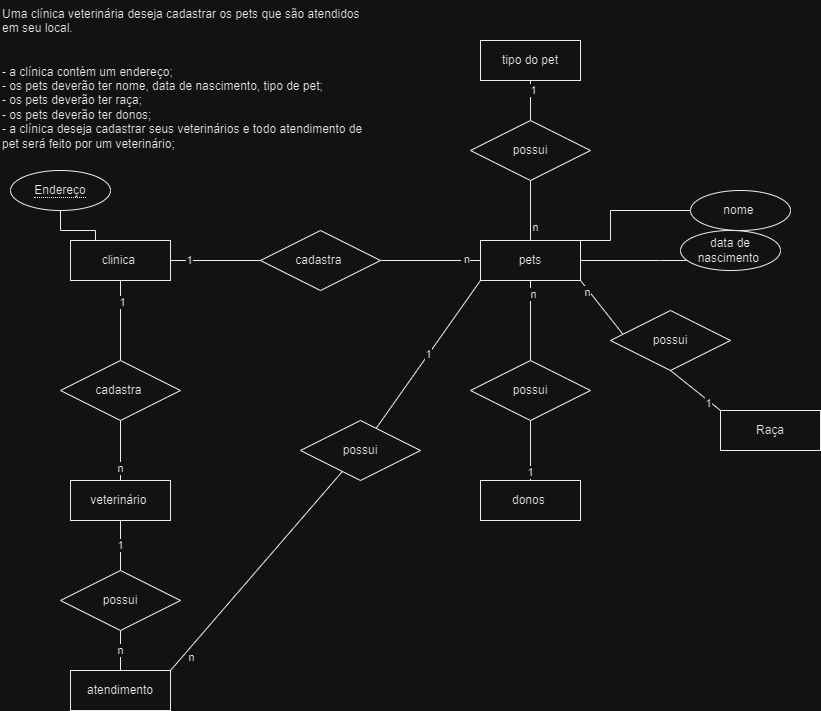

The diagram above was exported from draw.io. Its source (the exported page's mxGraphModel, read from the mxfile embedded in the PNG):
<mxGraphModel dx="1050" dy="574" grid="1" gridSize="10" guides="1" tooltips="1" connect="1" arrows="1" fold="1" page="1" pageScale="1" pageWidth="827" pageHeight="1169" math="0" shadow="0">
  <root>
    <mxCell id="0" />
    <mxCell id="1" parent="0" />
    <mxCell id="m7IBBowrxkoO5DfL3Zj2-12" style="edgeStyle=orthogonalEdgeStyle;rounded=0;orthogonalLoop=1;jettySize=auto;html=1;endArrow=none;endFill=0;" parent="1" source="m7IBBowrxkoO5DfL3Zj2-2" target="m7IBBowrxkoO5DfL3Zj2-3" edge="1">
      <mxGeometry relative="1" as="geometry" />
    </mxCell>
    <mxCell id="m7IBBowrxkoO5DfL3Zj2-32" value="1" style="edgeLabel;html=1;align=center;verticalAlign=middle;resizable=0;points=[];" parent="m7IBBowrxkoO5DfL3Zj2-12" vertex="1" connectable="0">
      <mxGeometry x="-0.485" y="1" relative="1" as="geometry">
        <mxPoint as="offset" />
      </mxGeometry>
    </mxCell>
    <mxCell id="m7IBBowrxkoO5DfL3Zj2-16" style="edgeStyle=orthogonalEdgeStyle;rounded=0;orthogonalLoop=1;jettySize=auto;html=1;entryX=0;entryY=0.5;entryDx=0;entryDy=0;endArrow=none;endFill=0;" parent="1" source="m7IBBowrxkoO5DfL3Zj2-2" target="m7IBBowrxkoO5DfL3Zj2-5" edge="1">
      <mxGeometry relative="1" as="geometry" />
    </mxCell>
    <mxCell id="m7IBBowrxkoO5DfL3Zj2-34" value="1" style="edgeLabel;html=1;align=center;verticalAlign=middle;resizable=0;points=[];" parent="m7IBBowrxkoO5DfL3Zj2-16" vertex="1" connectable="0">
      <mxGeometry x="-0.6044" y="1" relative="1" as="geometry">
        <mxPoint as="offset" />
      </mxGeometry>
    </mxCell>
    <mxCell id="m7IBBowrxkoO5DfL3Zj2-2" value="clinica&amp;nbsp;" style="whiteSpace=wrap;html=1;align=center;" parent="1" vertex="1">
      <mxGeometry x="70" y="240" width="100" height="40" as="geometry" />
    </mxCell>
    <mxCell id="m7IBBowrxkoO5DfL3Zj2-13" style="edgeStyle=orthogonalEdgeStyle;rounded=0;orthogonalLoop=1;jettySize=auto;html=1;entryX=0.5;entryY=0;entryDx=0;entryDy=0;endArrow=none;endFill=0;" parent="1" source="m7IBBowrxkoO5DfL3Zj2-3" target="m7IBBowrxkoO5DfL3Zj2-4" edge="1">
      <mxGeometry relative="1" as="geometry" />
    </mxCell>
    <mxCell id="m7IBBowrxkoO5DfL3Zj2-31" value="n" style="edgeLabel;html=1;align=center;verticalAlign=middle;resizable=0;points=[];" parent="m7IBBowrxkoO5DfL3Zj2-13" vertex="1" connectable="0">
      <mxGeometry x="0.5533" y="-1" relative="1" as="geometry">
        <mxPoint as="offset" />
      </mxGeometry>
    </mxCell>
    <mxCell id="m7IBBowrxkoO5DfL3Zj2-3" value="cadastra&amp;nbsp;" style="shape=rhombus;perimeter=rhombusPerimeter;whiteSpace=wrap;html=1;align=center;" parent="1" vertex="1">
      <mxGeometry x="60" y="360" width="120" height="60" as="geometry" />
    </mxCell>
    <mxCell id="ThF9Y40t9yCn-yOQoYV0-20" value="1" style="edgeStyle=orthogonalEdgeStyle;rounded=0;orthogonalLoop=1;jettySize=auto;html=1;endArrow=none;endFill=0;" edge="1" parent="1" source="m7IBBowrxkoO5DfL3Zj2-4" target="ThF9Y40t9yCn-yOQoYV0-15">
      <mxGeometry relative="1" as="geometry" />
    </mxCell>
    <mxCell id="m7IBBowrxkoO5DfL3Zj2-4" value="veterinário&amp;nbsp;" style="whiteSpace=wrap;html=1;align=center;" parent="1" vertex="1">
      <mxGeometry x="70" y="480" width="100" height="40" as="geometry" />
    </mxCell>
    <mxCell id="m7IBBowrxkoO5DfL3Zj2-17" style="edgeStyle=orthogonalEdgeStyle;rounded=0;orthogonalLoop=1;jettySize=auto;html=1;endArrow=none;endFill=0;" parent="1" source="m7IBBowrxkoO5DfL3Zj2-5" target="m7IBBowrxkoO5DfL3Zj2-6" edge="1">
      <mxGeometry relative="1" as="geometry" />
    </mxCell>
    <mxCell id="m7IBBowrxkoO5DfL3Zj2-33" value="&amp;nbsp;n" style="edgeLabel;html=1;align=center;verticalAlign=middle;resizable=0;points=[];" parent="m7IBBowrxkoO5DfL3Zj2-17" vertex="1" connectable="0">
      <mxGeometry x="0.676" y="2" relative="1" as="geometry">
        <mxPoint as="offset" />
      </mxGeometry>
    </mxCell>
    <mxCell id="m7IBBowrxkoO5DfL3Zj2-5" value="cadastra&amp;nbsp;" style="shape=rhombus;perimeter=rhombusPerimeter;whiteSpace=wrap;html=1;align=center;" parent="1" vertex="1">
      <mxGeometry x="260" y="230" width="120" height="60" as="geometry" />
    </mxCell>
    <mxCell id="m7IBBowrxkoO5DfL3Zj2-14" style="edgeStyle=orthogonalEdgeStyle;rounded=0;orthogonalLoop=1;jettySize=auto;html=1;entryX=0.5;entryY=0;entryDx=0;entryDy=0;endArrow=none;endFill=0;" parent="1" source="m7IBBowrxkoO5DfL3Zj2-6" target="m7IBBowrxkoO5DfL3Zj2-7" edge="1">
      <mxGeometry relative="1" as="geometry" />
    </mxCell>
    <mxCell id="m7IBBowrxkoO5DfL3Zj2-36" value="n" style="edgeLabel;html=1;align=center;verticalAlign=middle;resizable=0;points=[];" parent="m7IBBowrxkoO5DfL3Zj2-14" vertex="1" connectable="0">
      <mxGeometry x="-0.685" y="2" relative="1" as="geometry">
        <mxPoint as="offset" />
      </mxGeometry>
    </mxCell>
    <mxCell id="m7IBBowrxkoO5DfL3Zj2-6" value="pets" style="whiteSpace=wrap;html=1;align=center;" parent="1" vertex="1">
      <mxGeometry x="480" y="240" width="100" height="40" as="geometry" />
    </mxCell>
    <mxCell id="m7IBBowrxkoO5DfL3Zj2-15" style="edgeStyle=orthogonalEdgeStyle;rounded=0;orthogonalLoop=1;jettySize=auto;html=1;entryX=0.5;entryY=0;entryDx=0;entryDy=0;endArrow=none;endFill=0;" parent="1" source="m7IBBowrxkoO5DfL3Zj2-7" target="m7IBBowrxkoO5DfL3Zj2-8" edge="1">
      <mxGeometry relative="1" as="geometry" />
    </mxCell>
    <mxCell id="m7IBBowrxkoO5DfL3Zj2-35" value="1" style="edgeLabel;html=1;align=center;verticalAlign=middle;resizable=0;points=[];" parent="m7IBBowrxkoO5DfL3Zj2-15" vertex="1" connectable="0">
      <mxGeometry x="0.6867" y="-1" relative="1" as="geometry">
        <mxPoint as="offset" />
      </mxGeometry>
    </mxCell>
    <mxCell id="m7IBBowrxkoO5DfL3Zj2-7" value="possui" style="shape=rhombus;perimeter=rhombusPerimeter;whiteSpace=wrap;html=1;align=center;" parent="1" vertex="1">
      <mxGeometry x="470" y="360" width="120" height="60" as="geometry" />
    </mxCell>
    <mxCell id="m7IBBowrxkoO5DfL3Zj2-8" value="donos&amp;nbsp;" style="whiteSpace=wrap;html=1;align=center;" parent="1" vertex="1">
      <mxGeometry x="480" y="480" width="100" height="40" as="geometry" />
    </mxCell>
    <mxCell id="m7IBBowrxkoO5DfL3Zj2-11" style="edgeStyle=orthogonalEdgeStyle;rounded=0;orthogonalLoop=1;jettySize=auto;html=1;entryX=0.25;entryY=0;entryDx=0;entryDy=0;endArrow=none;endFill=0;" parent="1" source="m7IBBowrxkoO5DfL3Zj2-10" target="m7IBBowrxkoO5DfL3Zj2-2" edge="1">
      <mxGeometry relative="1" as="geometry" />
    </mxCell>
    <mxCell id="m7IBBowrxkoO5DfL3Zj2-10" value="&lt;span style=&quot;border-bottom: 1px dotted&quot;&gt;Endereço&lt;/span&gt;" style="ellipse;whiteSpace=wrap;html=1;align=center;" parent="1" vertex="1">
      <mxGeometry x="10" y="170" width="100" height="40" as="geometry" />
    </mxCell>
    <mxCell id="m7IBBowrxkoO5DfL3Zj2-26" style="edgeStyle=orthogonalEdgeStyle;rounded=0;orthogonalLoop=1;jettySize=auto;html=1;entryX=1;entryY=0;entryDx=0;entryDy=0;endArrow=none;endFill=0;" parent="1" source="m7IBBowrxkoO5DfL3Zj2-18" target="m7IBBowrxkoO5DfL3Zj2-6" edge="1">
      <mxGeometry relative="1" as="geometry">
        <Array as="points">
          <mxPoint x="610" y="240" />
        </Array>
      </mxGeometry>
    </mxCell>
    <mxCell id="m7IBBowrxkoO5DfL3Zj2-18" value="nome&amp;nbsp;" style="ellipse;whiteSpace=wrap;html=1;align=center;" parent="1" vertex="1">
      <mxGeometry x="690" y="190" width="100" height="40" as="geometry" />
    </mxCell>
    <mxCell id="m7IBBowrxkoO5DfL3Zj2-24" style="edgeStyle=orthogonalEdgeStyle;rounded=0;orthogonalLoop=1;jettySize=auto;html=1;entryX=1;entryY=0.5;entryDx=0;entryDy=0;endArrow=none;endFill=0;" parent="1" source="m7IBBowrxkoO5DfL3Zj2-19" target="m7IBBowrxkoO5DfL3Zj2-6" edge="1">
      <mxGeometry relative="1" as="geometry">
        <Array as="points">
          <mxPoint x="660" y="260" />
          <mxPoint x="660" y="260" />
        </Array>
      </mxGeometry>
    </mxCell>
    <mxCell id="m7IBBowrxkoO5DfL3Zj2-19" value="data de nascimento&amp;nbsp;" style="ellipse;whiteSpace=wrap;html=1;align=center;" parent="1" vertex="1">
      <mxGeometry x="680" y="230" width="100" height="40" as="geometry" />
    </mxCell>
    <mxCell id="ThF9Y40t9yCn-yOQoYV0-5" value="" style="edgeStyle=orthogonalEdgeStyle;rounded=0;orthogonalLoop=1;jettySize=auto;html=1;endArrow=none;endFill=0;" edge="1" parent="1" source="ThF9Y40t9yCn-yOQoYV0-1" target="ThF9Y40t9yCn-yOQoYV0-2">
      <mxGeometry relative="1" as="geometry" />
    </mxCell>
    <mxCell id="ThF9Y40t9yCn-yOQoYV0-11" value="1" style="edgeLabel;html=1;align=center;verticalAlign=middle;resizable=0;points=[];" vertex="1" connectable="0" parent="ThF9Y40t9yCn-yOQoYV0-5">
      <mxGeometry x="-0.56" y="2" relative="1" as="geometry">
        <mxPoint as="offset" />
      </mxGeometry>
    </mxCell>
    <mxCell id="ThF9Y40t9yCn-yOQoYV0-1" value="tipo do pet" style="whiteSpace=wrap;html=1;align=center;" vertex="1" parent="1">
      <mxGeometry x="480" y="40" width="100" height="40" as="geometry" />
    </mxCell>
    <mxCell id="ThF9Y40t9yCn-yOQoYV0-6" value="" style="edgeStyle=orthogonalEdgeStyle;rounded=0;orthogonalLoop=1;jettySize=auto;html=1;endArrow=none;endFill=0;" edge="1" parent="1" source="ThF9Y40t9yCn-yOQoYV0-2" target="m7IBBowrxkoO5DfL3Zj2-6">
      <mxGeometry relative="1" as="geometry" />
    </mxCell>
    <mxCell id="ThF9Y40t9yCn-yOQoYV0-10" value="n" style="edgeLabel;html=1;align=center;verticalAlign=middle;resizable=0;points=[];" vertex="1" connectable="0" parent="ThF9Y40t9yCn-yOQoYV0-6">
      <mxGeometry x="0.5267" y="4" relative="1" as="geometry">
        <mxPoint as="offset" />
      </mxGeometry>
    </mxCell>
    <mxCell id="ThF9Y40t9yCn-yOQoYV0-2" value="possui" style="shape=rhombus;perimeter=rhombusPerimeter;whiteSpace=wrap;html=1;align=center;" vertex="1" parent="1">
      <mxGeometry x="470" y="120" width="120" height="60" as="geometry" />
    </mxCell>
    <mxCell id="ThF9Y40t9yCn-yOQoYV0-3" value="Raça" style="whiteSpace=wrap;html=1;align=center;" vertex="1" parent="1">
      <mxGeometry x="720" y="410" width="100" height="40" as="geometry" />
    </mxCell>
    <mxCell id="ThF9Y40t9yCn-yOQoYV0-4" value="possui" style="shape=rhombus;perimeter=rhombusPerimeter;whiteSpace=wrap;html=1;align=center;" vertex="1" parent="1">
      <mxGeometry x="610" y="310" width="120" height="60" as="geometry" />
    </mxCell>
    <mxCell id="ThF9Y40t9yCn-yOQoYV0-7" value="" style="endArrow=none;html=1;rounded=0;exitX=1;exitY=1;exitDx=0;exitDy=0;entryX=0.1;entryY=0.387;entryDx=0;entryDy=0;entryPerimeter=0;" edge="1" parent="1" source="m7IBBowrxkoO5DfL3Zj2-6" target="ThF9Y40t9yCn-yOQoYV0-4">
      <mxGeometry relative="1" as="geometry">
        <mxPoint x="560" y="310" as="sourcePoint" />
        <mxPoint x="644" y="323" as="targetPoint" />
      </mxGeometry>
    </mxCell>
    <mxCell id="ThF9Y40t9yCn-yOQoYV0-12" value="n" style="edgeLabel;html=1;align=center;verticalAlign=middle;resizable=0;points=[];" vertex="1" connectable="0" parent="ThF9Y40t9yCn-yOQoYV0-7">
      <mxGeometry x="-0.6025" y="-2" relative="1" as="geometry">
        <mxPoint as="offset" />
      </mxGeometry>
    </mxCell>
    <mxCell id="ThF9Y40t9yCn-yOQoYV0-9" value="" style="endArrow=none;html=1;rounded=0;exitX=0.5;exitY=1;exitDx=0;exitDy=0;entryX=0;entryY=0;entryDx=0;entryDy=0;" edge="1" parent="1" source="ThF9Y40t9yCn-yOQoYV0-4" target="ThF9Y40t9yCn-yOQoYV0-3">
      <mxGeometry relative="1" as="geometry">
        <mxPoint x="630" y="390" as="sourcePoint" />
        <mxPoint x="790" y="390" as="targetPoint" />
      </mxGeometry>
    </mxCell>
    <mxCell id="ThF9Y40t9yCn-yOQoYV0-13" value="1" style="edgeLabel;html=1;align=center;verticalAlign=middle;resizable=0;points=[];" vertex="1" connectable="0" parent="ThF9Y40t9yCn-yOQoYV0-9">
      <mxGeometry x="0.562" y="-2" relative="1" as="geometry">
        <mxPoint as="offset" />
      </mxGeometry>
    </mxCell>
    <mxCell id="ThF9Y40t9yCn-yOQoYV0-14" value="atendimento" style="whiteSpace=wrap;html=1;align=center;" vertex="1" parent="1">
      <mxGeometry x="70" y="670" width="100" height="40" as="geometry" />
    </mxCell>
    <mxCell id="ThF9Y40t9yCn-yOQoYV0-21" value="n" style="edgeStyle=orthogonalEdgeStyle;rounded=0;orthogonalLoop=1;jettySize=auto;html=1;endArrow=none;endFill=0;" edge="1" parent="1" source="ThF9Y40t9yCn-yOQoYV0-15" target="ThF9Y40t9yCn-yOQoYV0-14">
      <mxGeometry relative="1" as="geometry" />
    </mxCell>
    <mxCell id="ThF9Y40t9yCn-yOQoYV0-15" value="possui" style="shape=rhombus;perimeter=rhombusPerimeter;whiteSpace=wrap;html=1;align=center;" vertex="1" parent="1">
      <mxGeometry x="60" y="570" width="120" height="60" as="geometry" />
    </mxCell>
    <mxCell id="ThF9Y40t9yCn-yOQoYV0-16" value="possui" style="shape=rhombus;perimeter=rhombusPerimeter;whiteSpace=wrap;html=1;align=center;" vertex="1" parent="1">
      <mxGeometry x="300" y="420" width="120" height="60" as="geometry" />
    </mxCell>
    <mxCell id="ThF9Y40t9yCn-yOQoYV0-18" value="" style="endArrow=none;html=1;rounded=0;" edge="1" parent="1" target="ThF9Y40t9yCn-yOQoYV0-16">
      <mxGeometry relative="1" as="geometry">
        <mxPoint x="170" y="670" as="sourcePoint" />
        <mxPoint x="330" y="670" as="targetPoint" />
      </mxGeometry>
    </mxCell>
    <mxCell id="b56iM_Vha1rbH5QsgUs2-1" value="n" style="edgeLabel;html=1;align=center;verticalAlign=middle;resizable=0;points=[];" vertex="1" connectable="0" parent="ThF9Y40t9yCn-yOQoYV0-18">
      <mxGeometry x="-0.8455" y="-3" relative="1" as="geometry">
        <mxPoint x="5" as="offset" />
      </mxGeometry>
    </mxCell>
    <mxCell id="ThF9Y40t9yCn-yOQoYV0-19" value="1" style="endArrow=none;html=1;rounded=0;entryX=0;entryY=1;entryDx=0;entryDy=0;" edge="1" parent="1" source="ThF9Y40t9yCn-yOQoYV0-16" target="m7IBBowrxkoO5DfL3Zj2-6">
      <mxGeometry relative="1" as="geometry">
        <mxPoint x="330" y="420" as="sourcePoint" />
        <mxPoint x="490" y="420" as="targetPoint" />
        <Array as="points" />
      </mxGeometry>
    </mxCell>
    <mxCell id="h_LdUJV0SJc9ktRvFbNW-1" value="Uma clínica veterinária deseja cadastrar os pets que são atendidos em seu local.&#10;&#10;&#10;- a clínica contém um endereço;&#10;- os pets deverão ter nome, data de nascimento, tipo de pet;&#10;- os pets deverão ter raça;&#10;- os pets deverão ter donos;&#10;- a clínica deseja cadastrar seus veterinários e todo atendimento de pet será feito por um veterinário;" style="text;whiteSpace=wrap;" vertex="1" parent="1">
      <mxGeometry width="370" height="70" as="geometry" />
    </mxCell>
  </root>
</mxGraphModel>